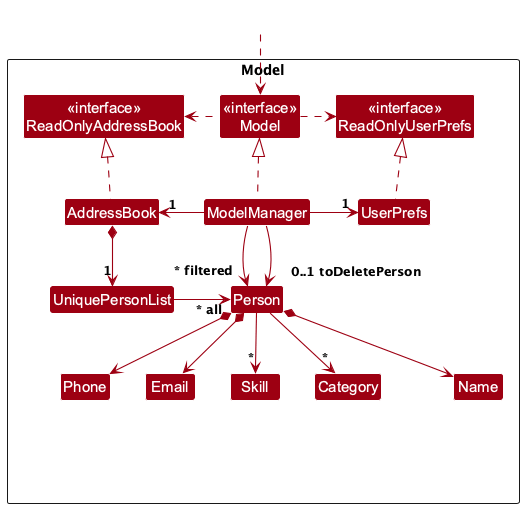

The diagram above was rendered by PlantUML. Its source (embedded in the PNG):
@startuml
!include style.puml
skinparam arrowThickness 1.1
skinparam arrowColor MODEL_COLOR
skinparam classBackgroundColor MODEL_COLOR

Package Model as ModelPackage <<Rectangle>>{
Class "<<interface>>\nReadOnlyAddressBook" as ReadOnlyAddressBook
Class "<<interface>>\nReadOnlyUserPrefs" as ReadOnlyUserPrefs
Class "<<interface>>\nModel" as Model
Class AddressBook
Class ModelManager
Class UserPrefs

Class UniquePersonList
Class Person
Class Email
Class Name
Class Phone
Class Category
Class Skill

Class I #FFFFFF
}

Class HiddenOutside #FFFFFF
HiddenOutside ..> Model

AddressBook .up.|> ReadOnlyAddressBook

ModelManager .up.|> Model
Model .right.> ReadOnlyUserPrefs
Model .left.> ReadOnlyAddressBook
ModelManager -left-> "1" AddressBook
ModelManager -right-> "1" UserPrefs
UserPrefs .up.|> ReadOnlyUserPrefs

AddressBook *--> "1" UniquePersonList
UniquePersonList -left-> "~* all" Person

' Person composition / associations
Person *--> Name
Person *--> Phone
Person *--> Email
Person --> "*" Skill
Person --> "*" Category

' layout helpers (hidden)
Person -[hidden]up--> I
UniquePersonList -[hidden]right-> I
Name -[hidden]right-> Phone
Phone -[hidden]right-> Email
Email -[hidden]right-> Skill
Skill -[hidden]right-> Category

ModelManager --> "~* filtered" Person
ModelManager --> "0..1 toDeletePerson" Person
@enduml